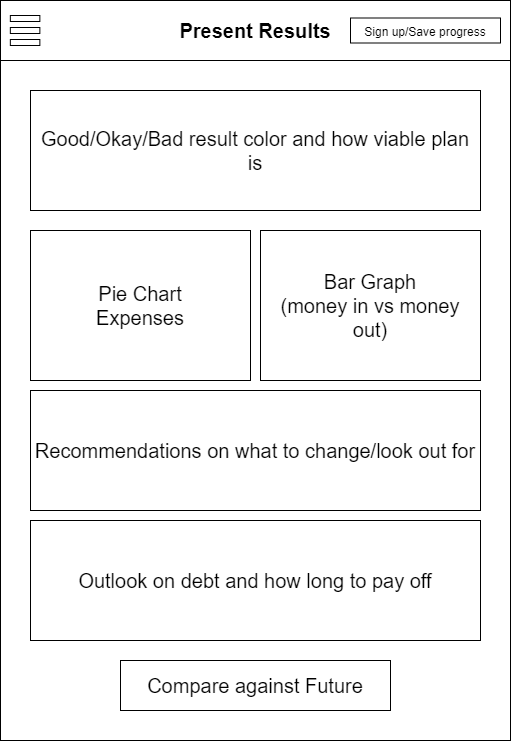

The diagram above was exported from draw.io. Its source (the exported page's mxGraphModel, read from the mxfile embedded in the PNG):
<mxGraphModel dx="1088" dy="506" grid="1" gridSize="10" guides="1" tooltips="1" connect="1" arrows="1" fold="1" page="1" pageScale="1" pageWidth="850" pageHeight="1100" math="0" shadow="0">
  <root>
    <mxCell id="0" />
    <mxCell id="1" parent="0" />
    <mxCell id="2" value="" style="rounded=0;whiteSpace=wrap;html=1;verticalAlign=middle;" vertex="1" parent="1">
      <mxGeometry x="140" y="60" width="510" height="740" as="geometry" />
    </mxCell>
    <mxCell id="3" value="&lt;b&gt;&lt;font style=&quot;font-size: 20px&quot;&gt;Present Results&lt;/font&gt;&lt;/b&gt;" style="rounded=0;whiteSpace=wrap;html=1;" vertex="1" parent="1">
      <mxGeometry x="140" y="60" width="510" height="60" as="geometry" />
    </mxCell>
    <mxCell id="4" value="" style="group" vertex="1" connectable="0" parent="1">
      <mxGeometry x="149.83870967741936" y="75" width="29.51612903225806" height="30" as="geometry" />
    </mxCell>
    <mxCell id="5" value="" style="rounded=0;whiteSpace=wrap;html=1;fontSize=20;" vertex="1" parent="4">
      <mxGeometry width="29.51612903225806" height="6" as="geometry" />
    </mxCell>
    <mxCell id="6" value="" style="rounded=0;whiteSpace=wrap;html=1;fontSize=20;" vertex="1" parent="4">
      <mxGeometry y="12" width="29.51612903225806" height="6" as="geometry" />
    </mxCell>
    <mxCell id="7" value="" style="rounded=0;whiteSpace=wrap;html=1;fontSize=20;" vertex="1" parent="4">
      <mxGeometry y="24" width="29.51612903225806" height="6" as="geometry" />
    </mxCell>
    <mxCell id="8" value="Good/Okay/Bad result color and how viable plan is" style="rounded=0;whiteSpace=wrap;html=1;fontSize=20;" vertex="1" parent="1">
      <mxGeometry x="170" y="150" width="450" height="120" as="geometry" />
    </mxCell>
    <mxCell id="9" value="Recommendations on what to change/look out for" style="rounded=0;whiteSpace=wrap;html=1;fontSize=20;" vertex="1" parent="1">
      <mxGeometry x="170" y="450" width="450" height="120" as="geometry" />
    </mxCell>
    <mxCell id="10" value="Pie Chart&lt;br&gt;Expenses" style="rounded=0;whiteSpace=wrap;html=1;fontSize=20;" vertex="1" parent="1">
      <mxGeometry x="170" y="290" width="220" height="150" as="geometry" />
    </mxCell>
    <mxCell id="11" value="Bar Graph&lt;br&gt;(money in vs money out)" style="rounded=0;whiteSpace=wrap;html=1;fontSize=20;" vertex="1" parent="1">
      <mxGeometry x="400" y="290" width="220" height="150" as="geometry" />
    </mxCell>
    <mxCell id="12" value="&lt;font style=&quot;font-size: 12px&quot;&gt;Sign up/Save progress&lt;/font&gt;" style="rounded=0;whiteSpace=wrap;html=1;fontSize=20;verticalAlign=bottom;" vertex="1" parent="1">
      <mxGeometry x="490" y="77.5" width="150" height="25" as="geometry" />
    </mxCell>
    <mxCell id="13" value="Outlook on debt and how long to pay off" style="rounded=0;whiteSpace=wrap;html=1;fontSize=20;" vertex="1" parent="1">
      <mxGeometry x="170" y="580" width="450" height="120" as="geometry" />
    </mxCell>
    <mxCell id="14" value="Compare against Future" style="rounded=0;whiteSpace=wrap;html=1;fontSize=20;" vertex="1" parent="1">
      <mxGeometry x="260" y="720" width="270" height="50" as="geometry" />
    </mxCell>
  </root>
</mxGraphModel>